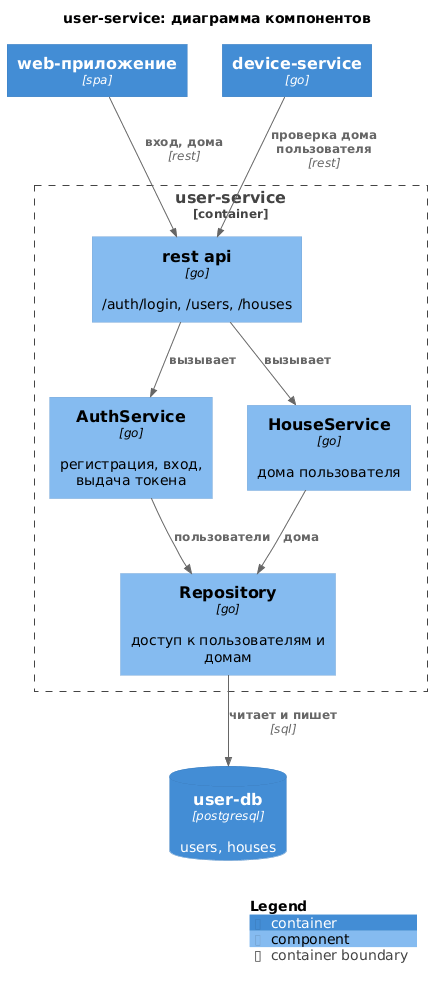

The diagram above was rendered by PlantUML. Its source (embedded in the PNG):
@startuml user-service
!include https://raw.githubusercontent.com/plantuml-stdlib/C4-PlantUML/v2.14.0/C4_Component.puml

title user-service: диаграмма компонентов

Container(web, "web-приложение", "spa")
Container(device_svc, "device-service", "go")
ContainerDb(db, "user-db", "postgresql", "users, houses")

Container_Boundary(svc, "user-service") {
    Component(api, "rest api", "go", "/auth/login, /users, /houses")
    Component(auth, "AuthService", "go", "регистрация, вход, выдача токена")
    Component(houses, "HouseService", "go", "дома пользователя")
    Component(repo, "Repository", "go", "доступ к пользователям и домам")
}

Rel(web, api, "вход, дома", "rest")
Rel(device_svc, api, "проверка дома пользователя", "rest")
Rel(api, auth, "вызывает")
Rel(api, houses, "вызывает")
Rel(auth, repo, "пользователи")
Rel(houses, repo, "дома")
Rel(repo, db, "читает и пишет", "sql")

SHOW_LEGEND()
@enduml